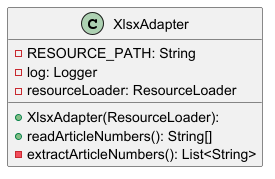

The diagram above was rendered by PlantUML. Its source (embedded in the PNG):
@startuml

top to bottom direction
skinparam linetype ortho

class XlsxAdapter {
  + XlsxAdapter(ResourceLoader): 
  - RESOURCE_PATH: String
  - log: Logger
  - resourceLoader: ResourceLoader
  + readArticleNumbers(): String[]
  - extractArticleNumbers(): List<String>
}

@enduml